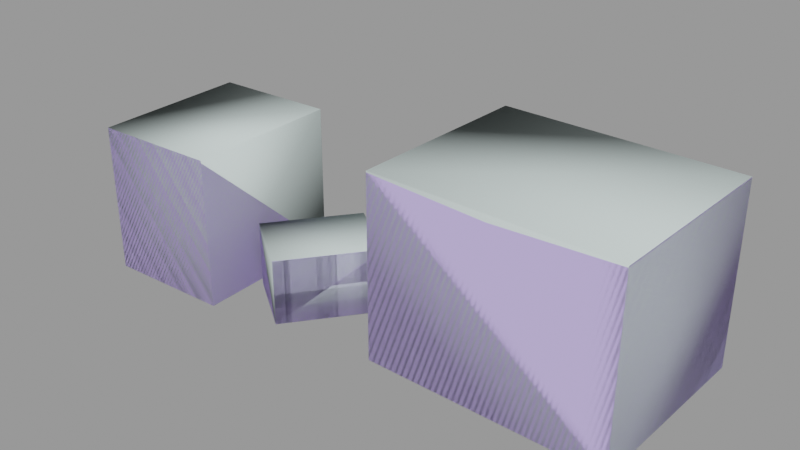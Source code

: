 # Source: box_cluster01.blend  (saved by Blender 2.92.15; exported with 4.5.12 LTS)
import bpy
from mathutils import Matrix  # noqa: F401  (used for matrix-valued properties, if any)

bpy.ops.wm.read_factory_settings(use_empty=True)
scene = bpy.context.scene
scene.name = 'box_cluster01.qc'

# ---- collections
col_box_cluster01 = bpy.data.collections.new('box_cluster01'); scene.collection.children.link(col_box_cluster01)

# ---- materials (node trees are filled in below, after node groups)
mat_shelf_props01 = bpy.data.materials.new('shelf_props01')
mat_shelf_props01.use_transparent_shadow = False
mat_shelf_props01.diffuse_color = (0.6056, 0.4893, 0.9708, 1.0)
mat_phy = bpy.data.materials.new('  phy')
mat_phy.use_transparent_shadow = False
mat_phy.diffuse_color = (0.6479, 0.7547, 0.7389, 1.0)

# ---- material node trees

# ---- meshes
me_box_cluster01_reference = bpy.data.meshes.new('box_cluster01_reference')
me_box_cluster01_reference.from_pydata([(7.339, -7.674, 20.98), (7.658, 14.53, 21.15), (7.658, 14.53, 20.98), (7.339, -7.674, 21.15), (-8.261, -6.004, 7.246), (-12.22, -3.701, 7.683), (-12.22, -3.701, 7.572), (-8.261, -6.004, 7.357), (-4.8, -8.956, 7.572), (-4.8, -8.956, 7.683), (35.6, 14.13, -3e-06), (35.29, -8.076, 20.98), (35.29, -8.076, -4e-06), (35.6, 14.13, 20.98), (7.658, 14.53, 5e-06), (7.339, -7.674, 4e-06), (-5.046, 5.727, 7.572), (-5.046, 5.727, 7.683), (-4.8, -8.956, 2e-06), (-5.046, 5.727, -2e-06), (2.371, 0.4718, 3e-06), (-12.22, -3.701, -3e-06), (2.371, 0.4718, 7.572), (2.371, 0.4718, 7.683), (-28.21, 7.454, 17.22), (-13.41, 7.939, 6e-06), (-28.21, 7.454, 6e-06), (-13.41, 7.939, 17.22), (-12.8, -10.68, -6e-06), (-27.6, -11.17, 17.22), (-27.6, -11.17, -7e-06), (-12.8, -10.68, 17.22), (-13.41, 7.939, 17.47), (-28.21, 7.454, 17.47), (-12.8, -10.68, 17.47), (-27.6, -11.17, 17.47), (35.6, 14.13, 21.15), (35.29, -8.076, 21.15), (-27.91, -1.857, 16.28), (-13.11, -1.372, 16.28), (-27.33, -1.838, 16.48), (-13.62, -1.389, 16.48), (21.33, -7.004, 20.48), (21.62, 13.57, 20.48), (21.63, 14.33, 20.35), (21.33, -7.004, 20.65), (21.62, 13.57, 20.65), (21.31, -7.875, 20.35), (-13.62, -1.389, 16.73), (-27.33, -1.838, 16.73), (-1.619, 2.729, 7.357), (-8.508, -6.329, 7.157), (-1.337, 3.099, 7.157), (-1.619, 2.729, 7.246)], [], [(0, 1, 2), (0, 3, 1), (4, 5, 6), (4, 7, 5), (8, 7, 4), (8, 9, 7), (10, 11, 12), (10, 13, 11), (0, 14, 15), (0, 2, 14), (16, 5, 17), (16, 6, 5), (18, 19, 20), (18, 21, 19), (22, 9, 8), (22, 23, 9), (21, 16, 19), (21, 6, 16), (22, 18, 20), (22, 8, 18), (24, 25, 26), (24, 27, 25), (28, 29, 30), (28, 31, 29), (24, 32, 27), (24, 33, 32), (25, 30, 26), (25, 28, 30), (29, 34, 35), (29, 31, 34), (11, 36, 37), (11, 13, 36), (14, 12, 15), (14, 10, 12), (26, 38, 24), (26, 29, 38), (26, 30, 29), (25, 31, 28), (25, 39, 31), (25, 27, 39), (40, 24, 27), (40, 27, 41), (31, 40, 41), (31, 29, 40), (42, 0, 2), (42, 2, 43), (13, 42, 43), (13, 11, 42), (44, 14, 2), (44, 10, 14), (44, 13, 10), (45, 1, 3), (45, 46, 1), (45, 36, 46), (45, 37, 36), (44, 11, 13), (44, 47, 11), (2, 47, 44), (2, 0, 47), (43, 36, 13), (43, 46, 36), (2, 46, 43), (2, 1, 46), (42, 3, 0), (42, 45, 3), (42, 37, 45), (42, 11, 37), (12, 0, 15), (12, 47, 0), (12, 11, 47), (41, 34, 31), (41, 48, 34), (27, 48, 41), (27, 32, 48), (40, 33, 24), (40, 49, 33), (40, 35, 49), (40, 29, 35), (50, 9, 23), (50, 7, 9), (50, 5, 7), (50, 17, 5), (39, 29, 31), (39, 38, 29), (27, 38, 39), (27, 24, 38), (49, 32, 33), (49, 48, 32), (49, 34, 48), (49, 35, 34), (18, 6, 21), (18, 51, 6), (18, 8, 51), (51, 16, 6), (51, 52, 16), (8, 52, 51), (8, 22, 52), (20, 52, 22), (20, 16, 52), (20, 19, 16), (53, 23, 22), (53, 50, 23), (53, 17, 50), (53, 16, 17), (6, 16, 53), (6, 53, 4), (53, 8, 4), (53, 22, 8)])
me_box_cluster01_reference.polygons.foreach_set('use_smooth', [True] * 108)
_k = set([(0, 2), (0, 3), (0, 15), (0, 42), (0, 47), (1, 2), (1, 3), (1, 46), (2, 14), (2, 43), (2, 44), (3, 45), (4, 6), (4, 8), (5, 6), (5, 7), (5, 17), (6, 16), (6, 21), (6, 51), (7, 9), (8, 9), (8, 18), (8, 22), (8, 51), (9, 23), (10, 12), (10, 13), (10, 14), (11, 12), (11, 13), (11, 37), (11, 42), (11, 47), (12, 15), (13, 36), (13, 43), (13, 44), (14, 15), (16, 17), (16, 19), (16, 52), (16, 53), (17, 50), (18, 20), (18, 21), (19, 20), (19, 21), (20, 22), (22, 23), (22, 52), (22, 53), (23, 50), (24, 26), (24, 27), (24, 33), (24, 38), (24, 40), (25, 26), (25, 27), (25, 28), (26, 30), (27, 32), (27, 39), (27, 41), (28, 30), (28, 31), (29, 30), (29, 31), (29, 35), (29, 38), (29, 40), (31, 34), (31, 39), (31, 41), (32, 33), (32, 48), (33, 49), (34, 35), (34, 48), (35, 49), (36, 37), (36, 46), (37, 45)])
me_box_cluster01_reference.attributes.new('sharp_edge', 'BOOLEAN', 'EDGE').data.foreach_set('value', [ (min(e.vertices), max(e.vertices)) in _k for e in me_box_cluster01_reference.edges])
_uv = me_box_cluster01_reference.uv_layers.new(name='UVMap')
_uv.uv.foreach_set('vector', [0.2707, 0.3937, 0.2712, 0.3255, 0.2718, 0.3255, 0.2707, 0.3937, 0.2701, 0.3937, 0.2712, 0.3255, 0.3524, 0.5064, 0.3956, 0.5057, 0.3958, 0.5061, 0.3524, 0.5064, 0.3525, 0.5045, 0.3956, 0.5057, 0.3095, 0.5049, 0.3525, 0.5045, 0.3524, 0.5064, 0.3095, 0.5049, 0.3095, 0.5043, 0.3525, 0.5045, 0.3988, 0.3275, 0.4388, 0.3964, 0.3977, 0.3957, 0.3988, 0.3275, 0.4399, 0.3281, 0.4388, 0.3964, 0.4389, 0.3956, 0.3984, 0.3277, 0.3981, 0.3955, 0.4389, 0.3956, 0.4392, 0.3279, 0.3984, 0.3277, 0.3973, 0.437, 0.3956, 0.5057, 0.3971, 0.4374, 0.3973, 0.437, 0.3958, 0.5061, 0.3956, 0.5057, 0.3129, 0.3261, 0.3977, 0.3957, 0.3119, 0.3944, 0.3129, 0.3261, 0.3979, 0.3247, 0.3977, 0.3957, 0.2707, 0.3937, 0.2712, 0.3255, 0.2718, 0.3255, 0.2707, 0.3937, 0.2701, 0.3937, 0.2712, 0.3255, 0.3988, 0.3275, 0.4388, 0.3964, 0.3977, 0.3957, 0.3988, 0.3275, 0.4399, 0.3281, 0.4388, 0.3964, 0.4389, 0.3956, 0.3984, 0.3277, 0.3981, 0.3955, 0.4389, 0.3956, 0.4392, 0.3279, 0.3984, 0.3277, 0.4389, 0.3956, 0.3984, 0.3277, 0.3981, 0.3955, 0.4389, 0.3956, 0.4392, 0.3279, 0.3984, 0.3277, 0.3988, 0.3275, 0.4388, 0.3964, 0.3977, 0.3957, 0.3988, 0.3275, 0.4399, 0.3281, 0.4388, 0.3964, 0.2707, 0.3937, 0.2712, 0.3255, 0.2718, 0.3255, 0.2707, 0.3937, 0.2701, 0.3937, 0.2712, 0.3255, 0.3129, 0.3261, 0.3977, 0.3957, 0.3119, 0.3944, 0.3129, 0.3261, 0.3979, 0.3247, 0.3977, 0.3957, 0.3973, 0.437, 0.3956, 0.5057, 0.3971, 0.4374, 0.3973, 0.437, 0.3958, 0.5061, 0.3956, 0.5057, 0.3973, 0.437, 0.3956, 0.5057, 0.3971, 0.4374, 0.3973, 0.437, 0.3958, 0.5061, 0.3956, 0.5057, 0.3129, 0.3261, 0.3977, 0.3957, 0.3119, 0.3944, 0.3129, 0.3261, 0.3979, 0.3247, 0.3977, 0.3957, 0.3119, 0.3944, 0.3542, 0.4352, 0.3112, 0.4355, 0.3119, 0.3944, 0.3973, 0.437, 0.3542, 0.4352, 0.3119, 0.3944, 0.3977, 0.3957, 0.3973, 0.437, 0.3129, 0.3261, 0.3986, 0.2835, 0.3979, 0.3247, 0.3129, 0.3261, 0.3556, 0.2844, 0.3986, 0.2835, 0.3129, 0.3261, 0.3131, 0.2847, 0.3556, 0.2844, 0.3517, 0.5714, 0.3087, 0.5737, 0.3094, 0.5054, 0.3517, 0.5714, 0.3094, 0.5054, 0.3524, 0.5064, 0.3958, 0.5061, 0.3517, 0.5714, 0.3524, 0.5064, 0.3958, 0.5061, 0.3946, 0.5746, 0.3517, 0.5714, 0.3517, 0.5714, 0.3087, 0.5737, 0.3094, 0.5054, 0.3517, 0.5714, 0.3094, 0.5054, 0.3524, 0.5064, 0.3958, 0.5061, 0.3517, 0.5714, 0.3524, 0.5064, 0.3958, 0.5061, 0.3946, 0.5746, 0.3517, 0.5714, 0.3556, 0.2844, 0.3129, 0.3261, 0.3131, 0.2847, 0.3556, 0.2844, 0.3979, 0.3247, 0.3129, 0.3261, 0.3556, 0.2844, 0.3986, 0.2835, 0.3979, 0.3247, 0.354, 0.4397, 0.313, 0.5009, 0.3146, 0.4385, 0.354, 0.4397, 0.3525, 0.5018, 0.313, 0.5009, 0.354, 0.4397, 0.3922, 0.5029, 0.3525, 0.5018, 0.354, 0.4397, 0.3935, 0.4401, 0.3922, 0.5029, 0.3556, 0.2844, 0.3979, 0.2153, 0.3986, 0.2835, 0.3556, 0.2844, 0.3549, 0.2157, 0.3979, 0.2153, 0.3131, 0.2847, 0.3549, 0.2157, 0.3556, 0.2844, 0.3131, 0.2847, 0.3119, 0.2162, 0.3549, 0.2157, 0.3524, 0.5064, 0.3956, 0.5057, 0.3958, 0.5061, 0.3524, 0.5064, 0.3525, 0.5045, 0.3956, 0.5057, 0.3095, 0.5049, 0.3525, 0.5045, 0.3524, 0.5064, 0.3095, 0.5049, 0.3095, 0.5043, 0.3525, 0.5045, 0.3541, 0.4357, 0.3112, 0.4357, 0.3112, 0.4355, 0.3541, 0.4357, 0.3541, 0.4365, 0.3112, 0.4357, 0.3541, 0.4357, 0.3971, 0.4374, 0.3541, 0.4365, 0.3541, 0.4357, 0.3973, 0.437, 0.3971, 0.4374, 0.3977, 0.3957, 0.3112, 0.4355, 0.3119, 0.3944, 0.3977, 0.3957, 0.3542, 0.4352, 0.3112, 0.4355, 0.3977, 0.3957, 0.3973, 0.437, 0.3542, 0.4352, 0.3524, 0.5064, 0.3956, 0.5057, 0.3958, 0.5061, 0.3524, 0.5064, 0.3525, 0.5045, 0.3956, 0.5057, 0.3095, 0.5049, 0.3525, 0.5045, 0.3524, 0.5064, 0.3095, 0.5049, 0.3095, 0.5043, 0.3525, 0.5045, 0.3541, 0.4357, 0.3112, 0.4357, 0.3112, 0.4355, 0.3541, 0.4357, 0.3541, 0.4365, 0.3112, 0.4357, 0.3541, 0.4357, 0.3971, 0.4374, 0.3541, 0.4365, 0.3541, 0.4357, 0.3973, 0.437, 0.3971, 0.4374, 0.354, 0.4397, 0.313, 0.5009, 0.3146, 0.4385, 0.354, 0.4397, 0.3525, 0.5018, 0.313, 0.5009, 0.354, 0.4397, 0.3922, 0.5029, 0.3525, 0.5018, 0.354, 0.4397, 0.3935, 0.4401, 0.3922, 0.5029, 0.3556, 0.2844, 0.3979, 0.2153, 0.3986, 0.2835, 0.3556, 0.2844, 0.3549, 0.2157, 0.3979, 0.2153, 0.3131, 0.2847, 0.3549, 0.2157, 0.3556, 0.2844, 0.3131, 0.2847, 0.3119, 0.2162, 0.3549, 0.2157, 0.354, 0.4397, 0.313, 0.5009, 0.3146, 0.4385, 0.354, 0.4397, 0.3525, 0.5018, 0.313, 0.5009, 0.354, 0.4397, 0.3922, 0.5029, 0.3525, 0.5018, 0.354, 0.4397, 0.3935, 0.4401, 0.3922, 0.5029, 0.3129, 0.3261, 0.3986, 0.2835, 0.3979, 0.3247, 0.3129, 0.3261, 0.3556, 0.2844, 0.3986, 0.2835, 0.3129, 0.3261, 0.3131, 0.2847, 0.3556, 0.2844, 0.3556, 0.2844, 0.3979, 0.2153, 0.3986, 0.2835, 0.3556, 0.2844, 0.3549, 0.2157, 0.3979, 0.2153, 0.3131, 0.2847, 0.3549, 0.2157, 0.3556, 0.2844, 0.3131, 0.2847, 0.3119, 0.2162, 0.3549, 0.2157, 0.3119, 0.3944, 0.3542, 0.4352, 0.3112, 0.4355, 0.3119, 0.3944, 0.3973, 0.437, 0.3542, 0.4352, 0.3119, 0.3944, 0.3977, 0.3957, 0.3973, 0.437, 0.3541, 0.4357, 0.3112, 0.4357, 0.3112, 0.4355, 0.3541, 0.4357, 0.3541, 0.4365, 0.3112, 0.4357, 0.3541, 0.4357, 0.3971, 0.4374, 0.3541, 0.4365, 0.3541, 0.4357, 0.3973, 0.437, 0.3971, 0.4374, 0.3958, 0.5061, 0.3946, 0.5746, 0.3517, 0.5714, 0.3958, 0.5061, 0.3517, 0.5714, 0.3524, 0.5064, 0.3517, 0.5714, 0.3094, 0.5054, 0.3524, 0.5064, 0.3517, 0.5714, 0.3087, 0.5737, 0.3094, 0.5054])
_uv.active_render = True
_uv = me_box_cluster01_reference.uv_layers.new(name='lightmap')
_uv.uv.foreach_set('vector', [0.924, 0.602, 0.9208, 0.799, 0.924, 0.799, 0.923, 0.601, 0.9198, 0.601, 0.9198, 0.798, 0.502, 0.9302, 0.549, 0.927, 0.549, 0.9302, 0.501, 0.9292, 0.501, 0.926, 0.548, 0.926, 0.502, 0.9365, 0.549, 0.9365, 0.549, 0.9333, 0.501, 0.9323, 0.501, 0.9355, 0.548, 0.9323, 0.799, 0.602, 0.602, 0.799, 0.799, 0.799, 0.798, 0.601, 0.601, 0.601, 0.601, 0.798, 0.202, 0.199, 0.399, 0.002002, 0.399, 0.199, 0.399, 0.602, 0.399, 0.799, 0.202, 0.799, 0.649, 0.9145, 0.552, 0.9177, 0.649, 0.9177, 0.648, 0.9135, 0.551, 0.9135, 0.551, 0.9167, 0.899, 0.802, 0.802, 0.899, 0.899, 0.899, 0.898, 0.801, 0.801, 0.801, 0.801, 0.898, 0.9177, 0.802, 0.9145, 0.899, 0.9177, 0.899, 0.9167, 0.801, 0.9135, 0.801, 0.9135, 0.898, 0.099, 0.902, 0.002002, 0.999, 0.099, 0.999, 0.098, 0.901, 0.001001, 0.901, 0.001001, 0.998, 0.902, 0.099, 0.999, 0.002002, 0.999, 0.099, 0.901, 0.098, 0.901, 0.001001, 0.998, 0.001001, 0.201, 0.798, 0.398, 0.601, 0.201, 0.601, 0.602, 0.199, 0.799, 0.199, 0.799, 0.002002, 0.002002, 0.799, 0.199, 0.602, 0.199, 0.799, 0.601, 0.198, 0.601, 0.001001, 0.798, 0.001001, 0.502, 0.9115, 0.699, 0.9083, 0.699, 0.9115, 0.501, 0.9105, 0.501, 0.9073, 0.698, 0.9073, 0.002002, 0.399, 0.199, 0.202, 0.199, 0.399, 0.001001, 0.798, 0.001001, 0.601, 0.198, 0.601, 0.9083, 0.799, 0.9115, 0.602, 0.9115, 0.799, 0.9073, 0.798, 0.9073, 0.601, 0.9105, 0.601, 0.699, 0.902, 0.502, 0.9052, 0.699, 0.9052, 0.698, 0.901, 0.501, 0.901, 0.501, 0.9042, 0.402, 0.599, 0.599, 0.402, 0.599, 0.599, 0.401, 0.598, 0.401, 0.401, 0.598, 0.401, 0.402, 0.899, 0.599, 0.802, 0.599, 0.899, 0.899, 0.002002, 0.802, 0.199, 0.899, 0.199, 0.799, 0.402, 0.799, 0.599, 0.602, 0.599, 0.601, 0.598, 0.798, 0.401, 0.601, 0.401, 0.801, 0.198, 0.801, 0.001001, 0.898, 0.001001, 0.598, 0.801, 0.401, 0.801, 0.401, 0.898, 0.802, 0.599, 0.899, 0.599, 0.899, 0.402, 0.002002, 0.899, 0.199, 0.802, 0.199, 0.899, 0.802, 0.799, 0.899, 0.602, 0.899, 0.799, 0.602, 0.899, 0.799, 0.899, 0.799, 0.802, 0.202, 0.399, 0.399, 0.399, 0.399, 0.202, 0.199, 0.402, 0.002002, 0.599, 0.199, 0.599, 0.402, 0.199, 0.599, 0.002002, 0.599, 0.199, 0.599, 0.202, 0.599, 0.399, 0.402, 0.399, 0.198, 0.201, 0.001001, 0.398, 0.001001, 0.201, 0.201, 0.001001, 0.201, 0.198, 0.398, 0.001001, 0.402, 0.799, 0.599, 0.799, 0.599, 0.602, 0.398, 0.201, 0.201, 0.398, 0.201, 0.201, 0.001001, 0.598, 0.001001, 0.401, 0.198, 0.401, 0.401, 0.198, 0.598, 0.001001, 0.401, 0.001001, 0.598, 0.201, 0.401, 0.201, 0.401, 0.398, 0.202, 0.599, 0.399, 0.402, 0.399, 0.599, 0.201, 0.598, 0.201, 0.401, 0.398, 0.401, 0.002002, 0.199, 0.199, 0.002002, 0.199, 0.199, 0.001001, 0.198, 0.001001, 0.001001, 0.198, 0.001001, 0.9052, 0.602, 0.902, 0.799, 0.9052, 0.799, 0.9042, 0.601, 0.901, 0.601, 0.901, 0.798, 0.702, 0.9052, 0.899, 0.9052, 0.899, 0.902, 0.701, 0.901, 0.701, 0.9042, 0.898, 0.901, 0.9177, 0.602, 0.9145, 0.799, 0.9177, 0.799, 0.9167, 0.601, 0.9135, 0.601, 0.9135, 0.798, 0.899, 0.9083, 0.702, 0.9115, 0.899, 0.9115, 0.898, 0.9073, 0.701, 0.9073, 0.701, 0.9105, 0.799, 0.202, 0.602, 0.399, 0.799, 0.399, 0.601, 0.398, 0.601, 0.201, 0.798, 0.201, 0.401, 0.798, 0.401, 0.601, 0.598, 0.601, 0.9115, 0.802, 0.9083, 0.899, 0.9115, 0.899, 0.9105, 0.801, 0.9073, 0.801, 0.9073, 0.898, 0.752, 0.9177, 0.849, 0.9177, 0.849, 0.9145, 0.751, 0.9135, 0.751, 0.9167, 0.848, 0.9135, 0.652, 0.9177, 0.749, 0.9145, 0.749, 0.9177, 0.902, 0.899, 0.9052, 0.899, 0.9052, 0.802, 0.9042, 0.801, 0.901, 0.898, 0.901, 0.801, 0.748, 0.9135, 0.651, 0.9135, 0.651, 0.9167, 0.299, 0.902, 0.202, 0.949, 0.299, 0.949, 0.949, 0.402, 0.949, 0.499, 0.902, 0.499, 0.102, 0.949, 0.199, 0.902, 0.199, 0.949, 0.902, 0.399, 0.949, 0.399, 0.949, 0.302, 0.802, 0.399, 0.899, 0.202, 0.899, 0.399, 0.202, 0.899, 0.399, 0.899, 0.399, 0.802, 0.898, 0.201, 0.801, 0.398, 0.801, 0.201, 0.398, 0.801, 0.201, 0.801, 0.201, 0.898, 0.898, 0.401, 0.801, 0.598, 0.801, 0.401, 0.198, 0.801, 0.001001, 0.801, 0.001001, 0.898, 0.801, 0.798, 0.898, 0.601, 0.801, 0.601, 0.601, 0.898, 0.601, 0.801, 0.798, 0.801, 0.999, 0.102, 0.902, 0.199, 0.999, 0.199, 0.402, 0.949, 0.499, 0.949, 0.499, 0.902, 0.949, 0.202, 0.949, 0.299, 0.902, 0.299, 0.902, 0.599, 0.949, 0.502, 0.949, 0.599, 0.901, 0.598, 0.901, 0.501, 0.948, 0.501, 0.399, 0.902, 0.302, 0.949, 0.399, 0.949, 0.398, 0.901, 0.301, 0.901, 0.301, 0.948, 0.901, 0.298, 0.948, 0.201, 0.901, 0.201, 0.498, 0.901, 0.401, 0.948, 0.401, 0.901, 0.901, 0.198, 0.901, 0.101, 0.998, 0.101, 0.502, 0.9177, 0.549, 0.9145, 0.549, 0.9177, 0.501, 0.9167, 0.501, 0.9135, 0.548, 0.9135, 0.549, 0.9208, 0.502, 0.924, 0.549, 0.924, 0.548, 0.9198, 0.501, 0.9198, 0.501, 0.923, 0.901, 0.398, 0.901, 0.301, 0.948, 0.301, 0.101, 0.948, 0.198, 0.901, 0.101, 0.901, 0.901, 0.498, 0.948, 0.401, 0.901, 0.401, 0.201, 0.948, 0.201, 0.901, 0.298, 0.901])
me_box_cluster01_reference.materials.append(mat_shelf_props01)
me_box_cluster01_reference.use_remesh_fix_poles = True
me_box_cluster01_reference.use_remesh_preserve_attributes = False
me_box_cluster01_reference.use_mirror_vertex_groups = False
me_box_cluster01_reference.update()
me_box_cluster01_reference.normals_split_custom_set([tuple(v) for v in zip(*[iter([-0.9999, 0.01436, 0.0, -0.9999, 0.01436, 0.0, -0.9999, 0.01436, 0.0, -0.9999, 0.01436, 0.0, -0.9999, 0.01436, 0.0, -0.9999, 0.01436, 0.0, -0.5783, -0.8158, 0.0, -0.5032, -0.8642, 0.0, -0.5032, -0.8642, 0.0, -0.5783, -0.8158, 0.0, -0.5784, -0.8158, 0.0, -0.5032, -0.8642, 0.0, -0.6489, -0.7608, 0.0, -0.5784, -0.8158, 0.0, -0.5783, -0.8158, 0.0, -0.6489, -0.7608, 0.0, -0.6489, -0.7608, 0.0, -0.5784, -0.8158, 0.0, 0.9999, -0.01436, -1.827e-07, 0.9999, -0.01436, -1.828e-07, 0.9999, -0.01436, -1.829e-07, 0.9999, -0.01436, -1.827e-07, 0.9999, -0.01436, -1.826e-07, 0.9999, -0.01436, -1.828e-07, -0.9999, 0.01436, 2.19e-07, -0.9999, 0.01436, 2.132e-07, -0.9999, 0.01436, 2.957e-07, -0.9999, 0.01436, 2.19e-07, -0.9999, 0.01436, 1.365e-07, -0.9999, 0.01436, 2.132e-07, -0.7959, 0.6054, 0.0, -0.7959, 0.6054, 0.0, -0.7959, 0.6054, 0.0, -0.7959, 0.6054, 0.0, -0.7959, 0.6054, 0.0, -0.7959, 0.6054, 0.0, 4.869e-07, -2.643e-07, -1.0, 4.869e-07, -2.643e-07, -1.0, 4.869e-07, -2.643e-07, -1.0, 4.869e-07, -2.643e-07, -1.0, 4.869e-07, -2.643e-07, -1.0, 4.869e-07, -2.643e-07, -1.0, 0.7959, -0.6054, 0.0, 0.7959, -0.6054, 0.0, 0.7959, -0.6054, 0.0, 0.7959, -0.6054, 0.0, 0.7959, -0.6054, 0.0, 0.7959, -0.6054, 0.0, -0.7959, 0.6054, -1.719e-07, -0.7959, 0.6054, -1.732e-07, -0.7959, 0.6054, -1.75e-07, -0.7959, 0.6054, -1.719e-07, -0.7959, 0.6054, -1.701e-07, -0.7959, 0.6054, -1.732e-07, 0.7959, -0.6054, 1.467e-07, 0.7959, -0.6054, 1.288e-07, 0.7959, -0.6054, 1.701e-07, 0.7959, -0.6054, 1.467e-07, 0.7959, -0.6054, 1.054e-07, 0.7959, -0.6054, 1.288e-07, -0.03276, 0.9995, 2.066e-07, -0.03276, 0.9995, 2.123e-07, -0.03276, 0.9995, 2.394e-07, -0.03276, 0.9995, 2.066e-07, -0.03276, 0.9995, 1.795e-07, -0.03276, 0.9995, 2.123e-07, 0.03276, -0.9995, -2.394e-07, 0.03276, -0.9995, -2.394e-07, 0.03276, -0.9995, -2.394e-07, 0.03276, -0.9995, -2.394e-07, 0.03276, -0.9995, -2.394e-07, 0.03276, -0.9995, -2.394e-07, -0.03276, 0.9995, 0.0, -0.03276, 0.9995, 0.0, -0.03276, 0.9995, 0.0, -0.03276, 0.9995, 0.0, -0.03276, 0.9995, 0.0, -0.03276, 0.9995, 0.0, 6.751e-09, 6.753e-07, -1.0, 1.679e-08, 6.679e-07, -1.0, -2.286e-08, 6.973e-07, -1.0, 6.751e-09, 6.753e-07, -1.0, 4.64e-08, 6.459e-07, -1.0, 1.679e-08, 6.679e-07, -1.0, 0.03276, -0.9995, 0.0, 0.03276, -0.9995, 0.0, 0.03276, -0.9995, 0.0, 0.03276, -0.9995, 0.0, 0.03276, -0.9995, 0.0, 0.03276, -0.9995, 0.0, 0.9999, -0.01436, 0.0, 0.9999, -0.01436, 0.0, 0.9999, -0.01436, 0.0, 0.9999, -0.01436, 0.0, 0.9999, -0.01436, 0.0, 0.9999, -0.01436, 0.0, -2.856e-07, 4.913e-08, -1.0, -2.856e-07, 4.913e-08, -1.0, -2.856e-07, 4.913e-08, -1.0, -2.856e-07, 4.913e-08, -1.0, -2.856e-07, 4.913e-08, -1.0, -2.856e-07, 4.913e-08, -1.0, -0.9995, -0.03276, -8.346e-09, -0.9995, -0.03276, -8.798e-09, -0.9995, -0.03276, -9.66e-09, -0.9995, -0.03276, -8.346e-09, -0.9995, -0.03276, -7.832e-09, -0.9995, -0.03276, -8.798e-09, -0.9995, -0.03276, -8.346e-09, -0.9995, -0.03276, -7.431e-09, -0.9995, -0.03276, -7.832e-09, 0.9995, 0.03276, -5.037e-09, 0.9995, 0.03276, -1.854e-08, 0.9995, 0.03276, 7.431e-09, 0.9995, 0.03276, -5.037e-09, 0.9995, 0.03276, -3.238e-08, 0.9995, 0.03276, -1.854e-08, 0.9995, 0.03276, -5.037e-09, 0.9995, 0.03276, 4.458e-09, 0.9995, 0.03276, -3.238e-08, -3.991e-08, 6.019e-07, -1.0, -0.002592, 0.07907, -0.9969, -0.002592, 0.07907, -0.9969, -3.991e-08, 6.019e-07, -1.0, -0.002592, 0.07907, -0.9969, -1.005e-07, 6.024e-07, -1.0, 0.002592, -0.07907, -0.9969, -3.991e-08, 6.019e-07, -1.0, -1.005e-07, 6.024e-07, -1.0, 0.002592, -0.07907, -0.9969, 0.002592, -0.07907, -0.9969, -3.991e-08, 6.019e-07, -1.0, -2.351e-07, 2.728e-09, -1.0, -0.03567, 0.0005122, -0.9994, -0.03567, 0.0005122, -0.9994, -2.351e-07, 2.728e-09, -1.0, -0.03567, 0.0005122, -0.9994, -2.936e-07, 5.017e-09, -1.0, 0.03567, -0.0005121, -0.9994, -2.351e-07, 2.728e-09, -1.0, -2.936e-07, 5.017e-09, -1.0, 0.03567, -0.0005121, -0.9994, 0.03567, -0.0005121, -0.9994, -2.351e-07, 2.728e-09, -1.0, 0.01436, 0.9999, 6.636e-08, 0.01436, 0.9999, 7.717e-08, 0.01436, 0.9999, 2.86e-08, 0.01436, 0.9999, 6.636e-08, 0.01436, 0.9999, 8.747e-08, 0.01436, 0.9999, 7.717e-08, 0.01436, 0.9999, 6.636e-08, 0.01436, 0.9999, 5.55e-08, 0.01436, 0.9999, 8.747e-08, 1.666e-07, -1.141e-09, 1.0, 0.03567, -0.0005121, 0.9994, 0.03567, -0.0005121, 0.9994, 1.666e-07, -1.141e-09, 1.0, 2.958e-07, -3.315e-09, 1.0, 0.03567, -0.0005121, 0.9994, 1.666e-07, -1.141e-09, 1.0, -0.03567, 0.0005121, 0.9994, 2.958e-07, -3.315e-09, 1.0, 1.666e-07, -1.141e-09, 1.0, -0.03567, 0.0005121, 0.9994, -0.03567, 0.0005121, 0.9994, 1.864e-07, -2.634e-09, 1.0, -0.04549, 0.0006532, 0.999, -0.04549, 0.0006532, 0.999, 1.864e-07, -2.634e-09, 1.0, 4.083e-07, 6.306e-10, 1.0, -0.04549, 0.0006532, 0.999, 0.04549, -0.0006532, 0.999, 4.083e-07, 6.306e-10, 1.0, 1.864e-07, -2.634e-09, 1.0, 0.04549, -0.0006532, 0.999, 0.04549, -0.0006532, 0.999, 4.083e-07, 6.306e-10, 1.0, 0.01436, 0.9999, 0.0, -0.04031, 0.9992, 0.0, -0.04031, 0.9992, 0.0, 0.01436, 0.9999, 0.0, 0.01436, 0.9999, 0.0, -0.04031, 0.9992, 0.0, 0.06898, 0.9976, 0.0, 0.01436, 0.9999, 0.0, 0.01436, 0.9999, 0.0, 0.06898, 0.9976, 0.0, 0.06898, 0.9976, 0.0, 0.01436, 0.9999, 0.0, -0.01436, -0.9999, 0.0, 0.0479, -0.9989, 0.0, 0.0479, -0.9989, 0.0, -0.01436, -0.9999, 0.0, -0.01436, -0.9999, 0.0, 0.0479, -0.9989, 0.0, -0.01436, -0.9999, 0.0, -0.07656, -0.9971, 0.0, -0.01436, -0.9999, 0.0, -0.01436, -0.9999, 0.0, -0.07656, -0.9971, 0.0, -0.07656, -0.9971, 0.0, -0.01436, -0.9999, -4.537e-08, -0.01436, -0.9999, -4.719e-08, -0.01436, -0.9999, -6.123e-09, -0.01436, -0.9999, -4.537e-08, -0.01436, -0.9999, -9.236e-08, -0.01436, -0.9999, -4.719e-08, -0.01436, -0.9999, -4.537e-08, -0.01436, -0.9999, -5.204e-08, -0.01436, -0.9999, -9.236e-08, 0.9995, 0.03276, 0.0, 0.9962, 0.08733, 0.0, 0.9962, 0.08733, 0.0, 0.9995, 0.03276, 0.0, 0.9995, 0.03276, 0.0, 0.9962, 0.08733, 0.0, 0.9998, -0.02191, 0.0, 0.9995, 0.03276, 0.0, 0.9995, 0.03276, 0.0, 0.9998, -0.02191, 0.0, 0.9998, -0.02191, 0.0, 0.9995, 0.03276, 0.0, -0.9995, -0.03276, 0.0, -0.9955, -0.0949, 0.0, -0.9955, -0.0949, 0.0, -0.9995, -0.03276, 0.0, -0.9995, -0.03276, 0.0, -0.9955, -0.0949, 0.0, -0.9995, -0.03276, 0.0, -0.9996, 0.02951, 0.0, -0.9995, -0.03276, 0.0, -0.9995, -0.03276, 0.0, -0.9996, 0.02951, 0.0, -0.9996, 0.02951, 0.0, -2.13e-05, 1.615e-05, 1.0, -0.05682, 0.04322, 0.9974, -0.05682, 0.04322, 0.9974, -2.13e-05, 1.615e-05, 1.0, 5.46e-07, -2.877e-07, 1.0, -0.05682, 0.04322, 0.9974, -2.13e-05, 1.615e-05, 1.0, 0.05682, -0.04322, 0.9974, 5.46e-07, -2.877e-07, 1.0, -2.13e-05, 1.615e-05, 1.0, 0.05682, -0.04322, 0.9974, 0.05682, -0.04322, 0.9974, -1.286e-07, -3.385e-07, 1.0, -0.0033, 0.1007, 0.9949, -0.0033, 0.1007, 0.9949, -1.286e-07, -3.385e-07, 1.0, 2.279e-08, -8.367e-07, 1.0, -0.0033, 0.1007, 0.9949, 0.0033, -0.1007, 0.9949, 2.279e-08, -8.367e-07, 1.0, -1.286e-07, -3.385e-07, 1.0, 0.0033, -0.1007, 0.9949, 0.003301, -0.1007, 0.9949, 2.279e-08, -8.367e-07, 1.0, -3.597e-08, -6.065e-07, 1.0, 0.002592, -0.07907, 0.9969, 0.002592, -0.07907, 0.9969, -3.597e-08, -6.065e-07, 1.0, -4.311e-10, -5.978e-07, 1.0, 0.002592, -0.07907, 0.9969, -3.597e-08, -6.065e-07, 1.0, -0.002592, 0.07907, 0.9969, -4.311e-10, -5.978e-07, 1.0, -3.597e-08, -6.065e-07, 1.0, -0.002592, 0.07907, 0.9969, -0.002592, 0.07907, 0.9969, -0.5781, -0.8159, -5.306e-08, -0.5781, -0.8159, -1.424e-07, -0.5781, -0.8159, 1.026e-07, -0.5781, -0.8159, -5.306e-08, -0.5781, -0.8159, -3.338e-07, -0.5781, -0.8159, -1.424e-07, -0.5781, -0.8159, -5.306e-08, -0.5781, -0.8159, 0.0, -0.5781, -0.8159, -3.338e-07, -2.994e-05, 2.289e-05, 1.0, 0.07238, -0.05505, 0.9959, 0.07238, -0.05505, 0.9959, -2.994e-05, 2.289e-05, 1.0, 2.923e-05, -2.228e-05, 1.0, 0.07238, -0.05505, 0.9959, -0.07238, 0.05505, 0.9959, 2.923e-05, -2.228e-05, 1.0, -2.994e-05, 2.289e-05, 1.0, -0.07238, 0.05505, 0.9959, -0.07238, 0.05505, 0.9959, 2.923e-05, -2.228e-05, 1.0, 0.5781, 0.8159, -6.245e-08, 0.5781, 0.8159, -9.258e-08, 0.5781, 0.8159, -2.772e-08, 0.5781, 0.8159, -6.245e-08, 0.5781, 0.8159, -8.809e-08, 0.5781, 0.8159, -9.258e-08, 0.5781, 0.8159, -6.245e-08, 0.5781, 0.8159, -6.301e-08, 0.5781, 0.8159, -8.809e-08, 0.5784, 0.8157, 0.0, 0.4925, 0.8703, 0.0, 0.4925, 0.8703, 0.0, 0.5784, 0.8157, 0.0, 0.5784, 0.8157, 0.0, 0.4925, 0.8703, 0.0, 0.5784, 0.8157, 0.0, 0.6584, 0.7527, 0.0, 0.5784, 0.8157, 0.0, 0.5784, 0.8157, 0.0, 0.6584, 0.7527, 0.0, 0.6584, 0.7527, 0.0, -0.05682, 0.04322, -0.9974, -0.05682, 0.04322, -0.9974, 3.472e-06, -2.682e-06, -1.0, -0.05682, 0.04322, -0.9974, 3.472e-06, -2.682e-06, -1.0, -7.729e-06, 6.03e-06, -1.0, 3.472e-06, -2.682e-06, -1.0, 0.05682, -0.04322, -0.9974, -7.729e-06, 6.03e-06, -1.0, 3.472e-06, -2.682e-06, -1.0, 0.05682, -0.04322, -0.9974, 0.05682, -0.04322, -0.9974])] * 3)])
me_box_cluster01_physics = bpy.data.meshes.new('box_cluster01_physics')
me_box_cluster01_physics.from_pydata([(-28.21, 7.454, 17.47), (-28.21, 7.454, 0.0), (-27.6, -11.17, 17.47), (-13.41, 7.939, 17.47), (-13.41, 7.939, 0.0), (-12.8, -10.68, 0.0), (-27.6, -11.17, 0.0), (-12.8, -10.68, 17.47), (-12.22, -3.701, 7.685), (-12.22, -3.701, 0.0), (-4.8, -8.956, 7.68), (-4.8, -8.956, 0.0), (-5.046, 5.727, 7.685), (-5.046, 5.727, 0.0), (2.371, 0.4718, 0.0), (2.371, 0.4718, 7.68), (7.339, -7.674, 21.15), (35.29, -8.076, 0.0), (35.29, -8.076, 21.15), (7.339, -7.674, 0.0), (35.6, 14.13, 21.15), (7.658, 14.53, 21.15), (7.658, 14.53, 0.0), (35.6, 14.13, 0.0)], [], [(0, 1, 2), (1, 0, 3), (2, 3, 0), (1, 4, 5), (1, 5, 6), (1, 6, 2), (4, 1, 3), (7, 6, 5), (7, 2, 6), (5, 3, 7), (7, 3, 2), (4, 3, 5), (8, 9, 10), (9, 11, 10), (8, 12, 13), (8, 13, 9), (9, 13, 11), (11, 13, 14), (15, 11, 14), (15, 10, 11), (15, 14, 13), (8, 10, 15), (15, 12, 8), (15, 13, 12), (16, 17, 18), (19, 17, 16), (18, 20, 16), (20, 21, 16), (19, 16, 21), (18, 17, 20), (22, 23, 19), (19, 23, 17), (20, 17, 23), (20, 23, 22), (19, 21, 22), (21, 20, 22)])
me_box_cluster01_physics.polygons.foreach_set('use_smooth', [True] * 36)
_uv = me_box_cluster01_physics.uv_layers.new(name='UVMap')
_uv.uv.foreach_set('vector', [0.0, 0.0, 0.0, 0.0, 0.0, 0.0, 0.0, 0.0, 0.0, 0.0, 0.0, 0.0, 0.0, 0.0, 0.0, 0.0, 0.0, 0.0, 0.0, 0.0, 0.0, 0.0, 0.0, 0.0, 0.0, 0.0, 0.0, 0.0, 0.0, 0.0, 0.0, 0.0, 0.0, 0.0, 0.0, 0.0, 0.0, 0.0, 0.0, 0.0, 0.0, 0.0, 0.0, 0.0, 0.0, 0.0, 0.0, 0.0, 0.0, 0.0, 0.0, 0.0, 0.0, 0.0, 0.0, 0.0, 0.0, 0.0, 0.0, 0.0, 0.0, 0.0, 0.0, 0.0, 0.0, 0.0, 0.0, 0.0, 0.0, 0.0, 0.0, 0.0, 0.0, 0.0, 0.0, 0.0, 0.0, 0.0, 0.0, 0.0, 0.0, 0.0, 0.0, 0.0, 0.0, 0.0, 0.0, 0.0, 0.0, 0.0, 0.0, 0.0, 0.0, 0.0, 0.0, 0.0, 0.0, 0.0, 0.0, 0.0, 0.0, 0.0, 0.0, 0.0, 0.0, 0.0, 0.0, 0.0, 0.0, 0.0, 0.0, 0.0, 0.0, 0.0, 0.0, 0.0, 0.0, 0.0, 0.0, 0.0, 0.0, 0.0, 0.0, 0.0, 0.0, 0.0, 0.0, 0.0, 0.0, 0.0, 0.0, 0.0, 0.0, 0.0, 0.0, 0.0, 0.0, 0.0, 0.0, 0.0, 0.0, 0.0, 0.0, 0.0, 0.0, 0.0, 0.0, 0.0, 0.0, 0.0, 0.0, 0.0, 0.0, 0.0, 0.0, 0.0, 0.0, 0.0, 0.0, 0.0, 0.0, 0.0, 0.0, 0.0, 0.0, 0.0, 0.0, 0.0, 0.0, 0.0, 0.0, 0.0, 0.0, 0.0, 0.0, 0.0, 0.0, 0.0, 0.0, 0.0, 0.0, 0.0, 0.0, 0.0, 0.0, 0.0, 0.0, 0.0, 0.0, 0.0, 0.0, 0.0, 0.0, 0.0, 0.0, 0.0, 0.0, 0.0, 0.0, 0.0, 0.0, 0.0, 0.0, 0.0, 0.0, 0.0, 0.0, 0.0, 0.0, 0.0, 0.0, 0.0, 0.0, 0.0, 0.0, 0.0])
me_box_cluster01_physics.materials.append(mat_phy)
me_box_cluster01_physics.use_remesh_fix_poles = True
me_box_cluster01_physics.use_remesh_preserve_attributes = False
me_box_cluster01_physics.use_mirror_vertex_groups = False
me_box_cluster01_physics.update()
me_box_cluster01_physics.normals_split_custom_set([tuple(v) for v in zip(*[iter([-0.4969, -0.553, -0.6688, -0.4967, 0.5529, -0.669, 0.3139, -0.6189, -0.72, -0.4967, 0.5529, -0.669, -0.4969, -0.553, -0.6688, -0.5395, -0.5528, 0.6351, 0.3139, -0.6189, -0.72, -0.5395, -0.5528, 0.6351, -0.4969, -0.553, -0.6688, -0.4967, 0.5529, -0.669, -0.5395, 0.553, 0.6349, 0.266, 0.6187, 0.7392, -0.4967, 0.5529, -0.669, 0.266, 0.6187, 0.7392, 0.787, 0.4113, -0.4599, -0.4967, 0.5529, -0.669, 0.787, 0.4113, -0.4599, 0.3139, -0.6189, -0.72, -0.5395, 0.553, 0.6349, -0.4967, 0.5529, -0.669, -0.5395, -0.5528, 0.6351, 0.7551, -0.4114, 0.5104, 0.787, 0.4113, -0.4599, 0.266, 0.6187, 0.7392, 0.7551, -0.4114, 0.5104, 0.3139, -0.6189, -0.72, 0.787, 0.4113, -0.4599, 0.266, 0.6187, 0.7392, -0.5395, -0.5528, 0.6351, 0.7551, -0.4114, 0.5104, 0.7551, -0.4114, 0.5104, -0.5395, -0.5528, 0.6351, 0.3139, -0.6189, -0.72, -0.5395, 0.553, 0.6349, -0.5395, -0.5528, 0.6351, 0.266, 0.6187, 0.7392, -0.184, -0.745, -0.6412, 0.2998, 0.5484, -0.7806, 0.8429, -0.5365, -0.04131, 0.2998, 0.5484, -0.7806, 0.5727, 0.7375, 0.3579, 0.8429, -0.5365, -0.04131, -0.184, -0.745, -0.6412, -0.7065, -0.6783, -0.2019, -0.7065, 0.6782, -0.2022, -0.184, -0.745, -0.6412, -0.7065, 0.6782, -0.2022, 0.2998, 0.5484, -0.7806, 0.2998, 0.5484, -0.7806, -0.7065, 0.6782, -0.2022, 0.5727, 0.7375, 0.3579, 0.5727, 0.7375, 0.3579, -0.7065, 0.6782, -0.2022, -0.01207, 0.6902, 0.7235, -0.01204, -0.6901, 0.7237, 0.5727, 0.7375, 0.3579, -0.01207, 0.6902, 0.7235, -0.01204, -0.6901, 0.7237, 0.8429, -0.5365, -0.04131, 0.5727, 0.7375, 0.3579, -0.01204, -0.6901, 0.7237, -0.01207, 0.6902, 0.7235, -0.7065, 0.6782, -0.2022, -0.184, -0.745, -0.6412, 0.8429, -0.5365, -0.04131, -0.01204, -0.6901, 0.7237, -0.01204, -0.6901, 0.7237, -0.7065, -0.6783, -0.2019, -0.184, -0.745, -0.6412, -0.01204, -0.6901, 0.7237, -0.7065, 0.6782, -0.2022, -0.7065, -0.6783, -0.2019, 0.6613, -0.6984, -0.2737, 0.7323, 0.3802, 0.565, 0.6115, -0.635, 0.472, 0.3468, 0.7454, -0.5692, 0.7323, 0.3802, 0.565, 0.6613, -0.6984, -0.2737, 0.6115, -0.635, 0.472, -0.5978, -0.635, 0.4893, 0.6613, -0.6984, -0.2737, -0.5978, -0.635, 0.4893, -0.4754, -0.488, -0.732, 0.6613, -0.6984, -0.2737, 0.3468, 0.7454, -0.5692, 0.6613, -0.6984, -0.2737, -0.4754, -0.488, -0.732, 0.6115, -0.635, 0.472, 0.7323, 0.3802, 0.565, -0.5978, -0.635, 0.4893, -0.8399, 0.4385, -0.3199, -0.4021, 0.8544, 0.3291, 0.3468, 0.7454, -0.5692, 0.3468, 0.7454, -0.5692, -0.4021, 0.8544, 0.3291, 0.7323, 0.3802, 0.565, -0.5978, -0.635, 0.4893, 0.7323, 0.3802, 0.565, -0.4021, 0.8544, 0.3291, -0.5978, -0.635, 0.4893, -0.4021, 0.8544, 0.3291, -0.8399, 0.4385, -0.3199, 0.3468, 0.7454, -0.5692, -0.4754, -0.488, -0.732, -0.8399, 0.4385, -0.3199, -0.4754, -0.488, -0.732, -0.5978, -0.635, 0.4893, -0.8399, 0.4385, -0.3199])] * 3)])
arm_box_cluster01_qc_skeleton = bpy.data.armatures.new('box_cluster01.qc_skeleton')  # bones are not reproduced

# ---- objects
ob_box_cluster01_qc_skeleton = bpy.data.objects.new('box_cluster01.qc_skeleton', arm_box_cluster01_qc_skeleton)
ob_box_cluster01_reference = bpy.data.objects.new('box_cluster01_reference', me_box_cluster01_reference)
ob_box_cluster01_physics = bpy.data.objects.new('box_cluster01_physics', me_box_cluster01_physics)

# ---- transforms, parenting, visibility, modifiers, constraints
ob_box_cluster01_qc_skeleton.location = (0.0, 0.0, 0.0)
ob_box_cluster01_qc_skeleton.show_in_front = True
ob_box_cluster01_qc_skeleton.lineart.crease_threshold = 0.0
ob_box_cluster01_reference.parent = ob_box_cluster01_qc_skeleton
ob_box_cluster01_reference.location = (0.0, 0.0, 0.0)
ob_box_cluster01_reference.lineart.crease_threshold = 0.0
_vg = ob_box_cluster01_reference.vertex_groups.new(name='static_prop')
_vg.add([0, 1, 2, 3, 4, 5, 6, 7, 8, 9, 10, 11, 12, 13, 14, 15, 16, 17, 18, 19, 20, 21, 22, 23, 24, 25, 26, 27, 28, 29, 30, 31, 32, 33, 34, 35, 36, 37, 38, 39, 40, 41, 42, 43, 44, 45, 46, 47, 48, 49, 50, 51, 52, 53], 1.0, 'REPLACE')
_m = ob_box_cluster01_reference.modifiers.new('Armature', 'ARMATURE')
_m.object = ob_box_cluster01_qc_skeleton
ob_box_cluster01_physics.parent = ob_box_cluster01_qc_skeleton
ob_box_cluster01_physics.location = (0.0, 0.0, 0.0)
ob_box_cluster01_physics.display_type = 'SOLID'
ob_box_cluster01_physics.show_wire = True
ob_box_cluster01_physics.lineart.crease_threshold = 0.0
_vg = ob_box_cluster01_physics.vertex_groups.new(name='static_prop')
_vg.add([0, 1, 2, 3, 4, 5, 6, 7, 8, 9, 10, 11, 12, 13, 14, 15, 16, 17, 18, 19, 20, 21, 22, 23], 1.0, 'REPLACE')
_m = ob_box_cluster01_physics.modifiers.new('Armature', 'ARMATURE')
_m.object = ob_box_cluster01_qc_skeleton

# ---- collection membership
scene.collection.objects.link(ob_box_cluster01_qc_skeleton)
scene.collection.objects.link(ob_box_cluster01_reference)
scene.collection.objects.link(ob_box_cluster01_physics)
col_box_cluster01.objects.link(ob_box_cluster01_qc_skeleton)
col_box_cluster01.objects.link(ob_box_cluster01_reference)
col_box_cluster01.objects.link(ob_box_cluster01_physics)

# ---- scene / render settings (as saved in the file)
scene.frame_start = 1; scene.frame_end = 250; scene.frame_set(0)
scene.render.engine = 'BLENDER_EEVEE_NEXT'
scene.cycles.use_denoising = False
scene.cycles.samples = 128
scene.cycles.sampling_pattern = 'TABULATED_SOBOL'
scene.cycles.use_adaptive_sampling = False
scene.cycles.use_light_tree = False
scene.view_settings.view_transform = 'Filmic'
bpy.context.view_layer.update()

# ---- added for rendering (the .blend has no active camera and no usable light): camera, sun + grey world if the file has none
cam_auto = bpy.data.cameras.new('AutoCamera')
cam_auto.lens = 50.0
cam_auto.sensor_width = 36.0
cam_auto.clip_end = 1168.73
ob_auto_camera = bpy.data.objects.new('AutoCamera', cam_auto)
scene.collection.objects.link(ob_auto_camera)
ob_auto_camera.location = (70.2913, -78.2308, 63.8532)
ob_auto_camera.rotation_euler = (1.09748, -7.21219e-08, 0.694738)
scene.camera = ob_auto_camera
light_auto_sun = bpy.data.lights.new('AutoSun', 'SUN')
light_auto_sun.energy = 3.0
light_auto_sun.angle = 0.0523599
ob_auto_sun = bpy.data.objects.new('AutoSun', light_auto_sun)
scene.collection.objects.link(ob_auto_sun)
ob_auto_sun.rotation_euler = (0.872665, 0.174533, 0.523599)
if scene.world is None:
    world_auto = bpy.data.worlds.new('AutoWorld')
    world_auto.color = (0.3, 0.3, 0.3)
    scene.world = world_auto
bpy.context.view_layer.update()
